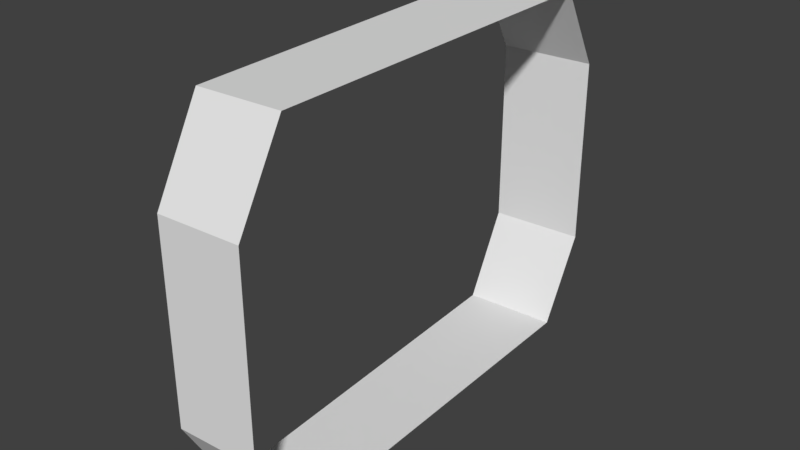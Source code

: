 # Source: Curved_Corridor.blend  (saved by Blender 2.77.0; exported with 4.5.12 LTS)
import bpy
from mathutils import Matrix  # noqa: F401  (used for matrix-valued properties, if any)

bpy.ops.wm.read_factory_settings(use_empty=True)
scene = bpy.context.scene
scene.name = 'Scene'

# ---- collections
col_collection_1 = bpy.data.collections.new('Collection 1'); scene.collection.children.link(col_collection_1)

# ---- node groups
ng_auto_smooth = bpy.data.node_groups.new('Auto Smooth', 'GeometryNodeTree')
_s = ng_auto_smooth.interface.new_socket(name='Geometry', in_out='OUTPUT', socket_type='NodeSocketGeometry')
_s = ng_auto_smooth.interface.new_socket(name='Geometry', in_out='INPUT', socket_type='NodeSocketGeometry')
_s = ng_auto_smooth.interface.new_socket(name='Angle', in_out='INPUT', socket_type='NodeSocketFloat')
_s.subtype = 'ANGLE'
_s.min_value = 0.0
_s.max_value = 3.142
ng_auto_smooth.is_modifier = True
_N = ng_auto_smooth.nodes; _L = ng_auto_smooth.links
n0 = _N.new('NodeGroupOutput'); n0.name = 'Group Output'; n0.location = (480, -100)
n1 = _N.new('NodeGroupInput'); n1.name = 'Group Input'; n1.location = (-420, -300)
n2 = _N.new('NodeGroupInput'); n2.name = 'Group Input.001'; n2.location = (-60, -100)
n3 = _N.new('GeometryNodeSetShadeSmooth'); n3.name = 'Set Shade Smooth'; n3.location = (120, -100)
n3.domain = 'EDGE'
n4 = _N.new('GeometryNodeSetShadeSmooth'); n4.name = 'Set Shade Smooth.001'; n4.location = (300, -100)
n5 = _N.new('GeometryNodeInputMeshEdgeAngle'); n5.name = 'Edge Angle'; n5.location = (-420, -220)
n6 = _N.new('GeometryNodeInputEdgeSmooth'); n6.name = 'Is Edge Smooth'; n6.location = (-60, -160)
n7 = _N.new('GeometryNodeInputShadeSmooth'); n7.name = 'Is Face Smooth'; n7.location = (-240, -340)
n8 = _N.new('FunctionNodeBooleanMath'); n8.name = 'Boolean Math'; n8.location = (-60, -220)
n9 = _N.new('FunctionNodeCompare'); n9.name = 'Compare'; n9.location = (-240, -180)
n9.operation = 'LESS_EQUAL'
_L.new(n5.outputs[0], n9.inputs[0])
_L.new(n4.outputs[0], n0.inputs[0])
_L.new(n1.outputs[1], n9.inputs[1])
_L.new(n9.outputs[0], n8.inputs[0])
_L.new(n7.outputs[0], n8.inputs[1])
_L.new(n2.outputs[0], n3.inputs[0])
_L.new(n6.outputs[0], n3.inputs[1])
_L.new(n3.outputs[0], n4.inputs[0])
_L.new(n8.outputs[0], n3.inputs[2])
n0.is_active_output = True

# ---- world
world_world = bpy.data.worlds.new('World'); scene.world = world_world
world_world.color = (0.05088, 0.05088, 0.05088)
world_world.use_sun_shadow = False
world_world.sun_shadow_jitter_overblur = 0.0
world_world.cycles.sampling_method = 'MANUAL'

# ---- meshes
me_curved_corridor = bpy.data.meshes.new('Curved Corridor')
me_curved_corridor.from_pydata([(1.123, -3.959, 3.732), (1.154, -4.959, -2.0), (-0.5382, -5.037, 2.0), (1.154, -4.959, 3.576e-07), (1.062, -1.96, 3.732), (0.9999, 0.03912, 3.732), (0.9383, 2.038, 3.732), (1.123, -3.959, -3.732), (1.062, -1.96, -3.732), (0.9999, 0.03912, -3.732), (0.9383, 2.038, -3.732), (0.8459, 5.037, -2.0), (0.8767, 4.037, -3.732), (0.8459, 5.037, 2.0), (0.8767, 4.037, 3.732), (0.8459, 5.037, 3.576e-07), (-0.5382, -5.037, -5.96e-07), (-0.5998, -4.039, 3.732), (-0.5382, -5.037, -2.0), (-0.7229, -2.042, 3.732), (-0.8461, -0.04623, 3.732), (-0.9692, 1.95, 3.732), (-0.5998, -4.039, -3.732), (-0.7229, -2.042, -3.732), (-0.8461, -0.04623, -3.732), (-0.9692, 1.95, -3.732), (-1.154, 4.944, -2.0), (-1.092, 3.946, -3.732), (-1.154, 4.944, 2.0), (-1.092, 3.946, 3.732), (-1.154, 4.944, -5.96e-07), (1.154, -4.959, 2.0)], [], [(1, 7, 22, 18), (1, 18, 16, 3), (31, 2, 17, 0), (31, 3, 16, 2), (6, 21, 29, 14), (0, 17, 19, 4), (4, 19, 20, 5), (5, 20, 21, 6), (10, 12, 27, 25), (7, 8, 23, 22), (8, 9, 24, 23), (9, 10, 25, 24), (12, 11, 26, 27), (26, 11, 15, 30), (14, 29, 28, 13), (28, 30, 15, 13)])
me_curved_corridor.polygons.foreach_set('use_smooth', [True] * 16)
_uv = me_curved_corridor.uv_layers.new(name='UVMap')
_uv.uv.foreach_set('vector', [0.25, 0.9841, -3.26e-08, 0.986, 2.654e-07, 0.7705, 0.25, 0.7724, 0.25, 0.9841, 0.25, 0.7724, 0.5, 0.7724, 0.5, 0.9841, 0.75, 0.9841, 0.75, 0.7724, 1.0, 0.7705, 1.0, 0.986, 0.75, 0.9841, 0.5, 0.9841, 0.5, 0.7724, 0.75, 0.7724, 0.75, 0.4943, 0.75, 0.2555, 1.0, 0.2517, 1.0, 0.4981, 0.0, 0.4827, 4.769e-07, 0.2671, 0.25, 0.2632, 0.25, 0.4866, 0.25, 0.4866, 0.25, 0.2632, 0.5, 0.2594, 0.5, 0.4904, 0.5, 0.4904, 0.5, 0.2594, 0.75, 0.2555, 0.75, 0.4943, 0.75, 0.00385, 1.0, 0.0, 1.0, 0.2464, 0.75, 0.2426, 4.769e-07, 0.0154, 0.25, 0.01155, 0.25, 0.2349, 0.0, 0.231, 0.25, 0.01155, 0.5, 0.0077, 0.5, 0.2387, 0.25, 0.2349, 0.5, 0.0077, 0.75, 0.00385, 0.75, 0.2426, 0.5, 0.2387, -3.437e-07, 0.5017, 0.25, 0.4998, 0.25, 0.75, -1.583e-08, 0.7481, 0.25, 0.75, 0.25, 0.4998, 0.5, 0.4998, 0.5, 0.75, 1.0, 0.5017, 1.0, 0.7481, 0.75, 0.75, 0.75, 0.4998, 0.75, 0.75, 0.5, 0.75, 0.5, 0.4998, 0.75, 0.4998])
me_curved_corridor.use_remesh_preserve_volume = False
me_curved_corridor.use_remesh_preserve_attributes = False
me_curved_corridor.use_mirror_vertex_groups = False
me_curved_corridor.update()

# ---- objects
ob_curved_corridor = bpy.data.objects.new('Curved Corridor', me_curved_corridor)

# ---- transforms, parenting, visibility, modifiers, constraints
ob_curved_corridor.location = (0.0, 0.0, 0.0)
ob_curved_corridor.scale = (0.5, 0.5, 0.5)
ob_curved_corridor.lineart.crease_threshold = 0.0
_m = ob_curved_corridor.modifiers.new('Auto Smooth', 'NODES')
_m.node_group = ng_auto_smooth
_gi = [s.identifier for s in ng_auto_smooth.interface.items_tree if s.item_type == 'SOCKET' and s.in_out == 'INPUT']
_m[_gi[1]] = 0.4363  # Angle

# ---- collection membership
col_collection_1.objects.link(ob_curved_corridor)

# ---- scene / render settings (as saved in the file)
scene.frame_start = 1; scene.frame_end = 250; scene.frame_set(1)
scene.render.engine = 'BLENDER_EEVEE_NEXT'
scene.render.resolution_percentage = 50
scene.render.dither_intensity = 0.0
scene.cycles.use_denoising = False
scene.cycles.samples = 128
scene.cycles.sampling_pattern = 'TABULATED_SOBOL'
scene.cycles.light_sampling_threshold = 0.0
scene.cycles.use_adaptive_sampling = False
scene.cycles.use_light_tree = False
scene.cycles.blur_glossy = 0.0
scene.cycles.sample_clamp_indirect = 0.0
scene.view_settings.view_transform = 'Standard'
bpy.context.view_layer.update()

# ---- added for rendering (the .blend has no active camera and no usable light): camera, sun
cam_auto = bpy.data.cameras.new('AutoCamera')
cam_auto.lens = 50.0
cam_auto.sensor_width = 36.0
cam_auto.clip_end = 1000.0
ob_auto_camera = bpy.data.objects.new('AutoCamera', cam_auto)
scene.collection.objects.link(ob_auto_camera)
ob_auto_camera.location = (5.89743, -7.07691, 4.71794)
ob_auto_camera.rotation_euler = (1.09748, -7.21219e-08, 0.694738)
scene.camera = ob_auto_camera
light_auto_sun = bpy.data.lights.new('AutoSun', 'SUN')
light_auto_sun.energy = 3.0
light_auto_sun.angle = 0.0523599
ob_auto_sun = bpy.data.objects.new('AutoSun', light_auto_sun)
scene.collection.objects.link(ob_auto_sun)
ob_auto_sun.rotation_euler = (0.872665, 0.174533, 0.523599)
bpy.context.view_layer.update()

